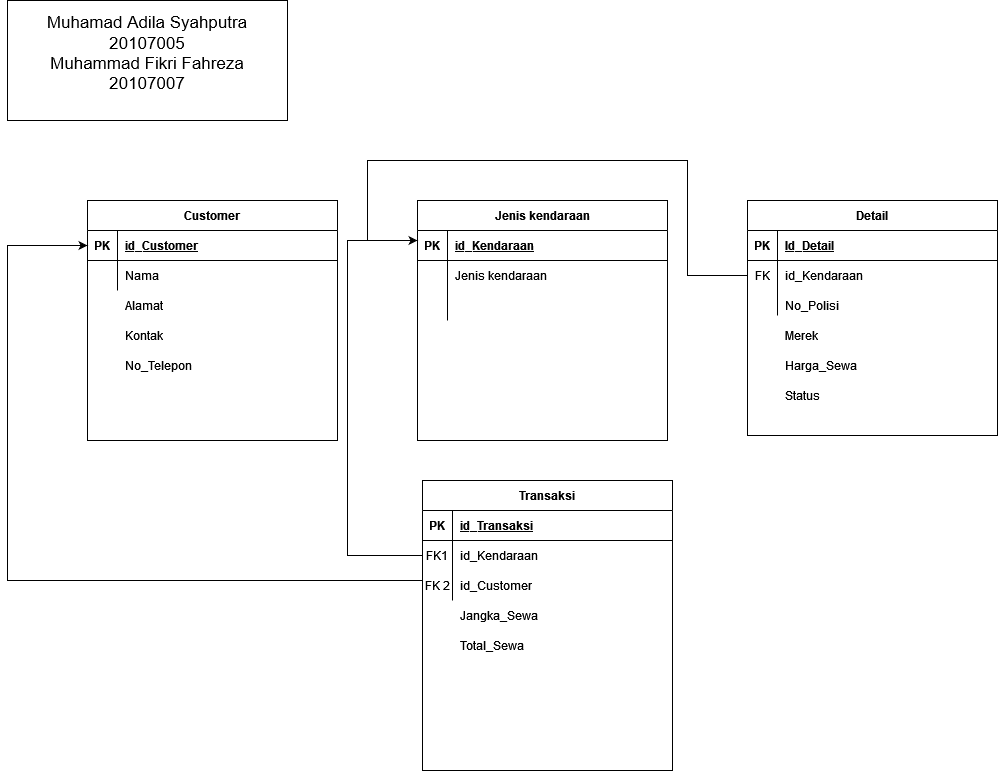

The diagram above was exported from draw.io. Its source (the exported page's mxGraphModel, read from the mxfile embedded in the PNG):
<mxGraphModel dx="1157" dy="1667" grid="1" gridSize="10" guides="1" tooltips="1" connect="1" arrows="1" fold="1" page="1" pageScale="1" pageWidth="850" pageHeight="1100" math="0" shadow="0" extFonts="Permanent Marker^https://fonts.googleapis.com/css?family=Permanent+Marker">
  <root>
    <mxCell id="0" />
    <mxCell id="1" parent="0" />
    <mxCell id="C-vyLk0tnHw3VtMMgP7b-2" value="Jenis kendaraan" style="shape=table;startSize=30;container=1;collapsible=1;childLayout=tableLayout;fixedRows=1;rowLines=0;fontStyle=1;align=center;resizeLast=1;" parent="1" vertex="1">
      <mxGeometry x="450" y="120" width="250" height="240" as="geometry" />
    </mxCell>
    <mxCell id="C-vyLk0tnHw3VtMMgP7b-3" value="" style="shape=partialRectangle;collapsible=0;dropTarget=0;pointerEvents=0;fillColor=none;points=[[0,0.5],[1,0.5]];portConstraint=eastwest;top=0;left=0;right=0;bottom=1;" parent="C-vyLk0tnHw3VtMMgP7b-2" vertex="1">
      <mxGeometry y="30" width="250" height="30" as="geometry" />
    </mxCell>
    <mxCell id="C-vyLk0tnHw3VtMMgP7b-4" value="PK" style="shape=partialRectangle;overflow=hidden;connectable=0;fillColor=none;top=0;left=0;bottom=0;right=0;fontStyle=1;" parent="C-vyLk0tnHw3VtMMgP7b-3" vertex="1">
      <mxGeometry width="30" height="30" as="geometry">
        <mxRectangle width="30" height="30" as="alternateBounds" />
      </mxGeometry>
    </mxCell>
    <mxCell id="C-vyLk0tnHw3VtMMgP7b-5" value="id_Kendaraan" style="shape=partialRectangle;overflow=hidden;connectable=0;fillColor=none;top=0;left=0;bottom=0;right=0;align=left;spacingLeft=6;fontStyle=5;" parent="C-vyLk0tnHw3VtMMgP7b-3" vertex="1">
      <mxGeometry x="30" width="220" height="30" as="geometry">
        <mxRectangle width="220" height="30" as="alternateBounds" />
      </mxGeometry>
    </mxCell>
    <mxCell id="C-vyLk0tnHw3VtMMgP7b-6" value="" style="shape=partialRectangle;collapsible=0;dropTarget=0;pointerEvents=0;fillColor=none;points=[[0,0.5],[1,0.5]];portConstraint=eastwest;top=0;left=0;right=0;bottom=0;" parent="C-vyLk0tnHw3VtMMgP7b-2" vertex="1">
      <mxGeometry y="60" width="250" height="30" as="geometry" />
    </mxCell>
    <mxCell id="C-vyLk0tnHw3VtMMgP7b-7" value="" style="shape=partialRectangle;overflow=hidden;connectable=0;fillColor=none;top=0;left=0;bottom=0;right=0;" parent="C-vyLk0tnHw3VtMMgP7b-6" vertex="1">
      <mxGeometry width="30" height="30" as="geometry">
        <mxRectangle width="30" height="30" as="alternateBounds" />
      </mxGeometry>
    </mxCell>
    <mxCell id="C-vyLk0tnHw3VtMMgP7b-8" value="Jenis kendaraan" style="shape=partialRectangle;overflow=hidden;connectable=0;fillColor=none;top=0;left=0;bottom=0;right=0;align=left;spacingLeft=6;" parent="C-vyLk0tnHw3VtMMgP7b-6" vertex="1">
      <mxGeometry x="30" width="220" height="30" as="geometry">
        <mxRectangle width="220" height="30" as="alternateBounds" />
      </mxGeometry>
    </mxCell>
    <mxCell id="C-vyLk0tnHw3VtMMgP7b-9" value="" style="shape=partialRectangle;collapsible=0;dropTarget=0;pointerEvents=0;fillColor=none;points=[[0,0.5],[1,0.5]];portConstraint=eastwest;top=0;left=0;right=0;bottom=0;" parent="C-vyLk0tnHw3VtMMgP7b-2" vertex="1">
      <mxGeometry y="90" width="250" height="30" as="geometry" />
    </mxCell>
    <mxCell id="C-vyLk0tnHw3VtMMgP7b-10" value="" style="shape=partialRectangle;overflow=hidden;connectable=0;fillColor=none;top=0;left=0;bottom=0;right=0;" parent="C-vyLk0tnHw3VtMMgP7b-9" vertex="1">
      <mxGeometry width="30" height="30" as="geometry">
        <mxRectangle width="30" height="30" as="alternateBounds" />
      </mxGeometry>
    </mxCell>
    <mxCell id="C-vyLk0tnHw3VtMMgP7b-11" value="" style="shape=partialRectangle;overflow=hidden;connectable=0;fillColor=none;top=0;left=0;bottom=0;right=0;align=left;spacingLeft=6;" parent="C-vyLk0tnHw3VtMMgP7b-9" vertex="1">
      <mxGeometry x="30" width="220" height="30" as="geometry">
        <mxRectangle width="220" height="30" as="alternateBounds" />
      </mxGeometry>
    </mxCell>
    <mxCell id="C-vyLk0tnHw3VtMMgP7b-13" value="Transaksi" style="shape=table;startSize=30;container=1;collapsible=1;childLayout=tableLayout;fixedRows=1;rowLines=0;fontStyle=1;align=center;resizeLast=1;" parent="1" vertex="1">
      <mxGeometry x="455" y="400" width="250" height="290" as="geometry" />
    </mxCell>
    <mxCell id="C-vyLk0tnHw3VtMMgP7b-14" value="" style="shape=partialRectangle;collapsible=0;dropTarget=0;pointerEvents=0;fillColor=none;points=[[0,0.5],[1,0.5]];portConstraint=eastwest;top=0;left=0;right=0;bottom=1;" parent="C-vyLk0tnHw3VtMMgP7b-13" vertex="1">
      <mxGeometry y="30" width="250" height="30" as="geometry" />
    </mxCell>
    <mxCell id="C-vyLk0tnHw3VtMMgP7b-15" value="PK" style="shape=partialRectangle;overflow=hidden;connectable=0;fillColor=none;top=0;left=0;bottom=0;right=0;fontStyle=1;" parent="C-vyLk0tnHw3VtMMgP7b-14" vertex="1">
      <mxGeometry width="30" height="30" as="geometry">
        <mxRectangle width="30" height="30" as="alternateBounds" />
      </mxGeometry>
    </mxCell>
    <mxCell id="C-vyLk0tnHw3VtMMgP7b-16" value="id_Transaksi" style="shape=partialRectangle;overflow=hidden;connectable=0;fillColor=none;top=0;left=0;bottom=0;right=0;align=left;spacingLeft=6;fontStyle=5;" parent="C-vyLk0tnHw3VtMMgP7b-14" vertex="1">
      <mxGeometry x="30" width="220" height="30" as="geometry">
        <mxRectangle width="220" height="30" as="alternateBounds" />
      </mxGeometry>
    </mxCell>
    <mxCell id="C-vyLk0tnHw3VtMMgP7b-17" value="" style="shape=partialRectangle;collapsible=0;dropTarget=0;pointerEvents=0;fillColor=none;points=[[0,0.5],[1,0.5]];portConstraint=eastwest;top=0;left=0;right=0;bottom=0;" parent="C-vyLk0tnHw3VtMMgP7b-13" vertex="1">
      <mxGeometry y="60" width="250" height="30" as="geometry" />
    </mxCell>
    <mxCell id="C-vyLk0tnHw3VtMMgP7b-18" value="FK1" style="shape=partialRectangle;overflow=hidden;connectable=0;fillColor=none;top=0;left=0;bottom=0;right=0;" parent="C-vyLk0tnHw3VtMMgP7b-17" vertex="1">
      <mxGeometry width="30" height="30" as="geometry">
        <mxRectangle width="30" height="30" as="alternateBounds" />
      </mxGeometry>
    </mxCell>
    <mxCell id="C-vyLk0tnHw3VtMMgP7b-19" value="id_Kendaraan" style="shape=partialRectangle;overflow=hidden;connectable=0;fillColor=none;top=0;left=0;bottom=0;right=0;align=left;spacingLeft=6;" parent="C-vyLk0tnHw3VtMMgP7b-17" vertex="1">
      <mxGeometry x="30" width="220" height="30" as="geometry">
        <mxRectangle width="220" height="30" as="alternateBounds" />
      </mxGeometry>
    </mxCell>
    <mxCell id="C-vyLk0tnHw3VtMMgP7b-20" value="" style="shape=partialRectangle;collapsible=0;dropTarget=0;pointerEvents=0;fillColor=none;points=[[0,0.5],[1,0.5]];portConstraint=eastwest;top=0;left=0;right=0;bottom=0;" parent="C-vyLk0tnHw3VtMMgP7b-13" vertex="1">
      <mxGeometry y="90" width="250" height="30" as="geometry" />
    </mxCell>
    <mxCell id="C-vyLk0tnHw3VtMMgP7b-21" value="" style="shape=partialRectangle;overflow=hidden;connectable=0;fillColor=none;top=0;left=0;bottom=0;right=0;" parent="C-vyLk0tnHw3VtMMgP7b-20" vertex="1">
      <mxGeometry width="30" height="30" as="geometry">
        <mxRectangle width="30" height="30" as="alternateBounds" />
      </mxGeometry>
    </mxCell>
    <mxCell id="C-vyLk0tnHw3VtMMgP7b-22" value="" style="shape=partialRectangle;overflow=hidden;connectable=0;fillColor=none;top=0;left=0;bottom=0;right=0;align=left;spacingLeft=6;" parent="C-vyLk0tnHw3VtMMgP7b-20" vertex="1">
      <mxGeometry x="30" width="220" height="30" as="geometry">
        <mxRectangle width="220" height="30" as="alternateBounds" />
      </mxGeometry>
    </mxCell>
    <mxCell id="C-vyLk0tnHw3VtMMgP7b-23" value="Customer" style="shape=table;startSize=30;container=1;collapsible=1;childLayout=tableLayout;fixedRows=1;rowLines=0;fontStyle=1;align=center;resizeLast=1;" parent="1" vertex="1">
      <mxGeometry x="120" y="120" width="250" height="240" as="geometry" />
    </mxCell>
    <mxCell id="C-vyLk0tnHw3VtMMgP7b-24" value="" style="shape=partialRectangle;collapsible=0;dropTarget=0;pointerEvents=0;fillColor=none;points=[[0,0.5],[1,0.5]];portConstraint=eastwest;top=0;left=0;right=0;bottom=1;" parent="C-vyLk0tnHw3VtMMgP7b-23" vertex="1">
      <mxGeometry y="30" width="250" height="30" as="geometry" />
    </mxCell>
    <mxCell id="C-vyLk0tnHw3VtMMgP7b-25" value="PK" style="shape=partialRectangle;overflow=hidden;connectable=0;fillColor=none;top=0;left=0;bottom=0;right=0;fontStyle=1;" parent="C-vyLk0tnHw3VtMMgP7b-24" vertex="1">
      <mxGeometry width="30" height="30" as="geometry">
        <mxRectangle width="30" height="30" as="alternateBounds" />
      </mxGeometry>
    </mxCell>
    <mxCell id="C-vyLk0tnHw3VtMMgP7b-26" value="id_Customer" style="shape=partialRectangle;overflow=hidden;connectable=0;fillColor=none;top=0;left=0;bottom=0;right=0;align=left;spacingLeft=6;fontStyle=5;" parent="C-vyLk0tnHw3VtMMgP7b-24" vertex="1">
      <mxGeometry x="30" width="220" height="30" as="geometry">
        <mxRectangle width="220" height="30" as="alternateBounds" />
      </mxGeometry>
    </mxCell>
    <mxCell id="C-vyLk0tnHw3VtMMgP7b-27" value="" style="shape=partialRectangle;collapsible=0;dropTarget=0;pointerEvents=0;fillColor=none;points=[[0,0.5],[1,0.5]];portConstraint=eastwest;top=0;left=0;right=0;bottom=0;" parent="C-vyLk0tnHw3VtMMgP7b-23" vertex="1">
      <mxGeometry y="60" width="250" height="30" as="geometry" />
    </mxCell>
    <mxCell id="C-vyLk0tnHw3VtMMgP7b-28" value="" style="shape=partialRectangle;overflow=hidden;connectable=0;fillColor=none;top=0;left=0;bottom=0;right=0;" parent="C-vyLk0tnHw3VtMMgP7b-27" vertex="1">
      <mxGeometry width="30" height="30" as="geometry">
        <mxRectangle width="30" height="30" as="alternateBounds" />
      </mxGeometry>
    </mxCell>
    <mxCell id="C-vyLk0tnHw3VtMMgP7b-29" value="Nama" style="shape=partialRectangle;overflow=hidden;connectable=0;fillColor=none;top=0;left=0;bottom=0;right=0;align=left;spacingLeft=6;" parent="C-vyLk0tnHw3VtMMgP7b-27" vertex="1">
      <mxGeometry x="30" width="220" height="30" as="geometry">
        <mxRectangle width="220" height="30" as="alternateBounds" />
      </mxGeometry>
    </mxCell>
    <mxCell id="Su7CIVh8W19GYcH4tvNY-2" value="Alamat" style="shape=partialRectangle;overflow=hidden;connectable=0;fillColor=none;top=0;left=0;bottom=0;right=0;align=left;spacingLeft=6;" parent="1" vertex="1">
      <mxGeometry x="150" y="210" width="220" height="30" as="geometry">
        <mxRectangle width="220" height="30" as="alternateBounds" />
      </mxGeometry>
    </mxCell>
    <mxCell id="Su7CIVh8W19GYcH4tvNY-3" value="Kontak" style="shape=partialRectangle;overflow=hidden;connectable=0;fillColor=none;top=0;left=0;bottom=0;right=0;align=left;spacingLeft=6;" parent="1" vertex="1">
      <mxGeometry x="150" y="240" width="220" height="30" as="geometry">
        <mxRectangle width="220" height="30" as="alternateBounds" />
      </mxGeometry>
    </mxCell>
    <mxCell id="Su7CIVh8W19GYcH4tvNY-4" value="No_Telepon" style="shape=partialRectangle;overflow=hidden;connectable=0;fillColor=none;top=0;left=0;bottom=0;right=0;align=left;spacingLeft=6;" parent="1" vertex="1">
      <mxGeometry x="150" y="270" width="220" height="30" as="geometry">
        <mxRectangle width="220" height="30" as="alternateBounds" />
      </mxGeometry>
    </mxCell>
    <mxCell id="Su7CIVh8W19GYcH4tvNY-6" value="Detail" style="shape=table;startSize=30;container=1;collapsible=1;childLayout=tableLayout;fixedRows=1;rowLines=0;fontStyle=1;align=center;resizeLast=1;" parent="1" vertex="1">
      <mxGeometry x="780" y="120" width="250" height="235" as="geometry" />
    </mxCell>
    <mxCell id="Su7CIVh8W19GYcH4tvNY-7" value="" style="shape=partialRectangle;collapsible=0;dropTarget=0;pointerEvents=0;fillColor=none;points=[[0,0.5],[1,0.5]];portConstraint=eastwest;top=0;left=0;right=0;bottom=1;" parent="Su7CIVh8W19GYcH4tvNY-6" vertex="1">
      <mxGeometry y="30" width="250" height="30" as="geometry" />
    </mxCell>
    <mxCell id="Su7CIVh8W19GYcH4tvNY-8" value="PK" style="shape=partialRectangle;overflow=hidden;connectable=0;fillColor=none;top=0;left=0;bottom=0;right=0;fontStyle=1;" parent="Su7CIVh8W19GYcH4tvNY-7" vertex="1">
      <mxGeometry width="30" height="30" as="geometry">
        <mxRectangle width="30" height="30" as="alternateBounds" />
      </mxGeometry>
    </mxCell>
    <mxCell id="Su7CIVh8W19GYcH4tvNY-9" value="Id_Detail" style="shape=partialRectangle;overflow=hidden;connectable=0;fillColor=none;top=0;left=0;bottom=0;right=0;align=left;spacingLeft=6;fontStyle=5;" parent="Su7CIVh8W19GYcH4tvNY-7" vertex="1">
      <mxGeometry x="30" width="220" height="30" as="geometry">
        <mxRectangle width="220" height="30" as="alternateBounds" />
      </mxGeometry>
    </mxCell>
    <mxCell id="Su7CIVh8W19GYcH4tvNY-13" value="" style="shape=partialRectangle;collapsible=0;dropTarget=0;pointerEvents=0;fillColor=none;points=[[0,0.5],[1,0.5]];portConstraint=eastwest;top=0;left=0;right=0;bottom=0;" parent="Su7CIVh8W19GYcH4tvNY-6" vertex="1">
      <mxGeometry y="60" width="250" height="30" as="geometry" />
    </mxCell>
    <mxCell id="Su7CIVh8W19GYcH4tvNY-14" value="FK" style="shape=partialRectangle;overflow=hidden;connectable=0;fillColor=none;top=0;left=0;bottom=0;right=0;" parent="Su7CIVh8W19GYcH4tvNY-13" vertex="1">
      <mxGeometry width="30" height="30" as="geometry">
        <mxRectangle width="30" height="30" as="alternateBounds" />
      </mxGeometry>
    </mxCell>
    <mxCell id="Su7CIVh8W19GYcH4tvNY-15" value="" style="shape=partialRectangle;overflow=hidden;connectable=0;fillColor=none;top=0;left=0;bottom=0;right=0;align=left;spacingLeft=6;" parent="Su7CIVh8W19GYcH4tvNY-13" vertex="1">
      <mxGeometry x="30" width="220" height="30" as="geometry">
        <mxRectangle width="220" height="30" as="alternateBounds" />
      </mxGeometry>
    </mxCell>
    <mxCell id="Su7CIVh8W19GYcH4tvNY-10" value="" style="shape=partialRectangle;collapsible=0;dropTarget=0;pointerEvents=0;fillColor=none;points=[[0,0.5],[1,0.5]];portConstraint=eastwest;top=0;left=0;right=0;bottom=0;" parent="Su7CIVh8W19GYcH4tvNY-6" vertex="1">
      <mxGeometry y="90" width="250" height="25" as="geometry" />
    </mxCell>
    <mxCell id="Su7CIVh8W19GYcH4tvNY-11" value="" style="shape=partialRectangle;overflow=hidden;connectable=0;fillColor=none;top=0;left=0;bottom=0;right=0;" parent="Su7CIVh8W19GYcH4tvNY-10" vertex="1">
      <mxGeometry width="30" height="25" as="geometry">
        <mxRectangle width="30" height="25" as="alternateBounds" />
      </mxGeometry>
    </mxCell>
    <mxCell id="Su7CIVh8W19GYcH4tvNY-12" value="" style="shape=partialRectangle;overflow=hidden;connectable=0;fillColor=none;top=0;left=0;bottom=0;right=0;align=left;spacingLeft=6;" parent="Su7CIVh8W19GYcH4tvNY-10" vertex="1">
      <mxGeometry x="30" width="220" height="25" as="geometry">
        <mxRectangle width="220" height="25" as="alternateBounds" />
      </mxGeometry>
    </mxCell>
    <mxCell id="Su7CIVh8W19GYcH4tvNY-26" value="No_Polisi" style="shape=partialRectangle;overflow=hidden;connectable=0;fillColor=none;top=0;left=0;bottom=0;right=0;align=left;spacingLeft=6;" parent="1" vertex="1">
      <mxGeometry x="810" y="210" width="220" height="30" as="geometry">
        <mxRectangle width="220" height="30" as="alternateBounds" />
      </mxGeometry>
    </mxCell>
    <mxCell id="Su7CIVh8W19GYcH4tvNY-27" value="Merek" style="shape=partialRectangle;overflow=hidden;connectable=0;fillColor=none;top=0;left=0;bottom=0;right=0;align=left;spacingLeft=6;" parent="1" vertex="1">
      <mxGeometry x="810" y="240" width="220" height="30" as="geometry">
        <mxRectangle width="220" height="30" as="alternateBounds" />
      </mxGeometry>
    </mxCell>
    <mxCell id="Su7CIVh8W19GYcH4tvNY-28" value="Harga_Sewa" style="shape=partialRectangle;overflow=hidden;connectable=0;fillColor=none;top=0;left=0;bottom=0;right=0;align=left;spacingLeft=6;" parent="1" vertex="1">
      <mxGeometry x="810" y="270" width="220" height="30" as="geometry">
        <mxRectangle width="220" height="30" as="alternateBounds" />
      </mxGeometry>
    </mxCell>
    <mxCell id="Su7CIVh8W19GYcH4tvNY-69" value="id_Kendaraan" style="shape=partialRectangle;overflow=hidden;connectable=0;fillColor=none;top=0;left=0;bottom=0;right=0;align=left;spacingLeft=6;" parent="1" vertex="1">
      <mxGeometry x="810" y="180" width="220" height="30" as="geometry">
        <mxRectangle width="220" height="30" as="alternateBounds" />
      </mxGeometry>
    </mxCell>
    <mxCell id="Su7CIVh8W19GYcH4tvNY-70" value="Jangka_Sewa" style="shape=partialRectangle;overflow=hidden;connectable=0;fillColor=none;top=0;left=0;bottom=0;right=0;align=left;spacingLeft=6;" parent="1" vertex="1">
      <mxGeometry x="485" y="520" width="220" height="30" as="geometry">
        <mxRectangle width="220" height="30" as="alternateBounds" />
      </mxGeometry>
    </mxCell>
    <mxCell id="Su7CIVh8W19GYcH4tvNY-72" value="Total_Sewa" style="shape=partialRectangle;overflow=hidden;connectable=0;fillColor=none;top=0;left=0;bottom=0;right=0;align=left;spacingLeft=6;" parent="1" vertex="1">
      <mxGeometry x="485" y="550" width="220" height="30" as="geometry">
        <mxRectangle width="220" height="30" as="alternateBounds" />
      </mxGeometry>
    </mxCell>
    <mxCell id="Su7CIVh8W19GYcH4tvNY-77" value="id_Customer" style="shape=partialRectangle;overflow=hidden;connectable=0;fillColor=none;top=0;left=0;bottom=0;right=0;align=left;spacingLeft=6;" parent="1" vertex="1">
      <mxGeometry x="485" y="490" width="220" height="30" as="geometry">
        <mxRectangle width="220" height="30" as="alternateBounds" />
      </mxGeometry>
    </mxCell>
    <mxCell id="Su7CIVh8W19GYcH4tvNY-78" value="FK 2" style="shape=partialRectangle;overflow=hidden;connectable=0;fillColor=none;top=0;left=0;bottom=0;right=0;" parent="1" vertex="1">
      <mxGeometry x="455" y="490" width="30" height="30" as="geometry">
        <mxRectangle width="30" height="30" as="alternateBounds" />
      </mxGeometry>
    </mxCell>
    <mxCell id="Su7CIVh8W19GYcH4tvNY-79" value="" style="endArrow=classic;html=1;rounded=0;entryX=0;entryY=0.5;entryDx=0;entryDy=0;" parent="1" target="C-vyLk0tnHw3VtMMgP7b-24" edge="1">
      <mxGeometry width="50" height="50" relative="1" as="geometry">
        <mxPoint x="455" y="500" as="sourcePoint" />
        <mxPoint x="75" y="500" as="targetPoint" />
        <Array as="points">
          <mxPoint x="40" y="500" />
          <mxPoint x="40" y="165" />
        </Array>
      </mxGeometry>
    </mxCell>
    <mxCell id="Su7CIVh8W19GYcH4tvNY-80" value="" style="endArrow=classic;html=1;rounded=0;exitX=0;exitY=0.5;exitDx=0;exitDy=0;" parent="1" source="C-vyLk0tnHw3VtMMgP7b-17" edge="1">
      <mxGeometry width="50" height="50" relative="1" as="geometry">
        <mxPoint x="500" y="380" as="sourcePoint" />
        <mxPoint x="450" y="160" as="targetPoint" />
        <Array as="points">
          <mxPoint x="380" y="475" />
          <mxPoint x="380" y="160" />
        </Array>
      </mxGeometry>
    </mxCell>
    <mxCell id="Su7CIVh8W19GYcH4tvNY-81" value="" style="endArrow=none;html=1;rounded=0;entryX=0;entryY=0.5;entryDx=0;entryDy=0;" parent="1" target="Su7CIVh8W19GYcH4tvNY-13" edge="1">
      <mxGeometry width="50" height="50" relative="1" as="geometry">
        <mxPoint x="400" y="160" as="sourcePoint" />
        <mxPoint x="550" y="330" as="targetPoint" />
        <Array as="points">
          <mxPoint x="400" y="80" />
          <mxPoint x="720" y="80" />
          <mxPoint x="720" y="195" />
        </Array>
      </mxGeometry>
    </mxCell>
    <mxCell id="Su7CIVh8W19GYcH4tvNY-82" value="&lt;div style=&quot;font-size: 17px&quot;&gt;&lt;font style=&quot;font-size: 17px&quot;&gt;Muhamad Adila Syahputra&lt;/font&gt;&lt;/div&gt;&lt;div style=&quot;font-size: 17px&quot;&gt;&lt;font style=&quot;font-size: 17px&quot;&gt;20107005&lt;/font&gt;&lt;/div&gt;&lt;div style=&quot;font-size: 17px&quot;&gt;&lt;font style=&quot;font-size: 17px&quot;&gt;&lt;span style=&quot;font-family: &amp;#34;arial&amp;#34; ; font-style: normal&quot;&gt;Muhammad Fikri Fahreza&lt;/span&gt;&lt;/font&gt;&lt;/div&gt;&lt;div&gt;&lt;font style=&quot;font-size: 17px&quot;&gt;20107007&lt;/font&gt;&lt;br&gt;&lt;/div&gt;&lt;div&gt;&lt;br&gt;&lt;/div&gt;" style="rounded=0;whiteSpace=wrap;html=1;" parent="1" vertex="1">
      <mxGeometry x="40" y="-80" width="280" height="120" as="geometry" />
    </mxCell>
    <mxCell id="DmgU1uUfGv6j7JrezsnN-1" value="Status" style="shape=partialRectangle;overflow=hidden;connectable=0;fillColor=none;top=0;left=0;bottom=0;right=0;align=left;spacingLeft=6;" vertex="1" parent="1">
      <mxGeometry x="810" y="300" width="220" height="30" as="geometry">
        <mxRectangle width="220" height="30" as="alternateBounds" />
      </mxGeometry>
    </mxCell>
  </root>
</mxGraphModel>